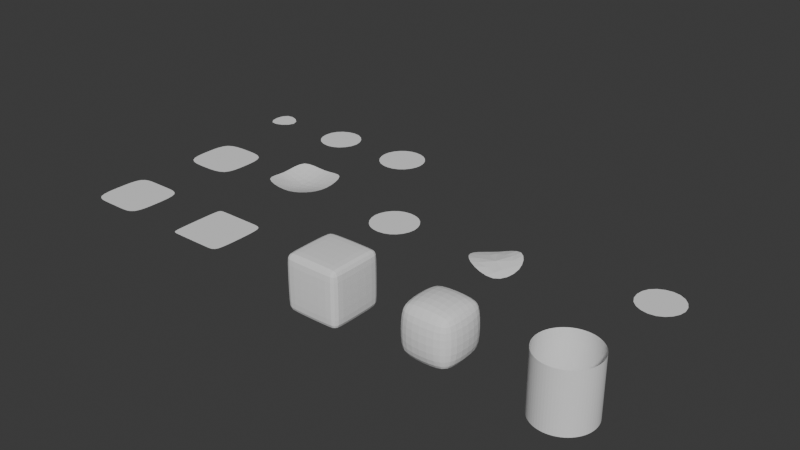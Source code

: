 # Source: topology_subd_lab.blend  (saved by Blender 5.2.44; exported with 4.5.12 LTS)
import bpy
from mathutils import Matrix  # noqa: F401  (used for matrix-valued properties, if any)

bpy.ops.wm.read_factory_settings(use_empty=True)
scene = bpy.context.scene
scene.name = 'Scene'

# ---- collections
col_collection = bpy.data.collections.new('Collection'); scene.collection.children.link(col_collection)

# ---- world
world_world = bpy.data.worlds.new('World'); scene.world = world_world
world_world.use_nodes = True; world_world.node_tree.nodes.clear()
_N = world_world.node_tree.nodes; _L = world_world.node_tree.links
n0 = _N.new('ShaderNodeOutputWorld'); n0.name = 'World Output'; n0.location = (200, 100)
n1 = _N.new('ShaderNodeBackground'); n1.name = 'Background'; n1.location = (-200, 100)
n1.inputs[0].default_value = (0.05088, 0.05088, 0.05088, 1.0)
_L.new(n1.outputs[0], n0.inputs[0])
n0.is_active_output = True
world_world.color = (0.05088, 0.05088, 0.05088)
world_world.sun_shadow_jitter_overblur = 0.0

# ---- meshes
me_pole_3_flat_mesh = bpy.data.meshes.new('Pole_3_Flat_Mesh')
me_pole_3_flat_mesh.from_pydata([(0.0, 0.0, 0.0), (1.0, 0.0, 0.0), (-0.5, 0.866, 0.0), (-0.5, -0.866, 0.0)], [], [(0, 1, 2), (0, 2, 3), (0, 3, 1)])
me_pole_3_flat_mesh.update()
me_pole_5_flat_mesh = bpy.data.meshes.new('Pole_5_Flat_Mesh')
me_pole_5_flat_mesh.from_pydata([(0.0, 0.0, 0.0), (1.0, 0.0, 0.0), (0.309, 0.9511, 0.0), (-0.809, 0.5878, 0.0), (-0.809, -0.5878, 0.0), (0.309, -0.9511, 0.0)], [], [(0, 1, 2), (0, 2, 3), (0, 3, 4), (0, 4, 5), (0, 5, 1)])
me_pole_5_flat_mesh.update()
me_pole_6_flat_mesh = bpy.data.meshes.new('Pole_6_Flat_Mesh')
me_pole_6_flat_mesh.from_pydata([(0.0, 0.0, 0.0), (1.0, 0.0, 0.0), (0.5, 0.866, 0.0), (-0.5, 0.866, 0.0), (-1.0, 1.225e-16, 0.0), (-0.5, -0.866, 0.0), (0.5, -0.866, 0.0)], [], [(0, 1, 2), (0, 2, 3), (0, 3, 4), (0, 4, 5), (0, 5, 6), (0, 6, 1)])
me_pole_6_flat_mesh.update()
me_triangle_flat_surface_mesh = bpy.data.meshes.new('Triangle_Flat_Surface_Mesh')
me_triangle_flat_surface_mesh.from_pydata([(-1.0, -1.0, 0.0), (0.0, -1.0, 0.0), (1.0, -1.0, 0.0), (-1.0, 0.0, 0.0), (0.0, 0.0, 0.0), (1.0, 0.0, 0.0), (-1.0, 1.0, 0.0), (0.0, 1.0, 0.0), (1.0, 1.0, 0.0)], [], [(0, 1, 4), (0, 4, 3), (1, 2, 5, 4), (3, 4, 7, 6), (4, 5, 8, 7)])
me_triangle_flat_surface_mesh.update()
me_triangle_curved_surface_mesh = bpy.data.meshes.new('Triangle_Curved_Surface_Mesh')
me_triangle_curved_surface_mesh.from_pydata([(-1.0, -1.0, 0.5), (0.0, -1.0, 0.25), (1.0, -1.0, 0.5), (-1.0, 0.0, 0.25), (0.0, 0.0, 0.0), (1.0, 0.0, 0.25), (-1.0, 1.0, 0.5), (0.0, 1.0, 0.25), (1.0, 1.0, 0.5)], [], [(0, 1, 4), (0, 4, 3), (1, 2, 5, 4), (3, 4, 7, 6), (4, 5, 8, 7)])
me_triangle_curved_surface_mesh.update()
me_ngon_flat_surface_mesh = bpy.data.meshes.new('Ngon_Flat_Surface_Mesh')
me_ngon_flat_surface_mesh.from_pydata([(1.0, 0.0, 0.0), (0.5, 0.866, 0.0), (-0.5, 0.866, 0.0), (-1.0, 1.225e-16, 0.0), (-0.5, -0.866, 0.0), (0.5, -0.866, 0.0)], [], [(0, 1, 2, 3, 4, 5)])
me_ngon_flat_surface_mesh.update()
me_ngon_curved_surface_mesh = bpy.data.meshes.new('Ngon_Curved_Surface_Mesh')
me_ngon_curved_surface_mesh.from_pydata([(1.0, 0.0, 0.0), (0.5, 0.866, 0.2598), (-0.5, 0.866, -0.2598), (-1.0, 1.225e-16, -7.348e-17), (-0.5, -0.866, 0.2598), (0.5, -0.866, -0.2598)], [], [(0, 1, 2, 3, 4, 5)])
me_ngon_curved_surface_mesh.update()
me_spacing_uniform_mesh = bpy.data.meshes.new('Spacing_Uniform_Mesh')
me_spacing_uniform_mesh.from_pydata([(-1.0, -1.0, 0.0), (-0.333, -1.0, 0.0), (0.333, -1.0, 0.0), (1.0, -1.0, 0.0), (-1.0, 0.0, 0.0), (-0.333, 0.0, 0.0), (0.333, 0.0, 0.0), (1.0, 0.0, 0.0), (-1.0, 1.0, 0.0), (-0.333, 1.0, 0.0), (0.333, 1.0, 0.0), (1.0, 1.0, 0.0)], [], [(0, 1, 5, 4), (1, 2, 6, 5), (2, 3, 7, 6), (4, 5, 9, 8), (5, 6, 10, 9), (6, 7, 11, 10)])
me_spacing_uniform_mesh.update()
me_spacing_uneven_mesh = bpy.data.meshes.new('Spacing_Uneven_Mesh')
me_spacing_uneven_mesh.from_pydata([(-1.0, -1.0, 0.0), (-0.9, -1.0, 0.0), (0.7, -1.0, 0.0), (1.0, -1.0, 0.0), (-1.0, 0.0, 0.0), (-0.9, 0.0, 0.0), (0.7, 0.0, 0.0), (1.0, 0.0, 0.0), (-1.0, 1.0, 0.0), (-0.9, 1.0, 0.0), (0.7, 1.0, 0.0), (1.0, 1.0, 0.0)], [], [(0, 1, 5, 4), (1, 2, 6, 5), (2, 3, 7, 6), (4, 5, 9, 8), (5, 6, 10, 9), (6, 7, 11, 10)])
me_spacing_uneven_mesh.update()
me_cylindrical_quad_routing_mesh = bpy.data.meshes.new('Cylindrical_Quad_Routing_Mesh')
me_cylindrical_quad_routing_mesh.from_pydata([(1.0, 0.0, -1.0), (0.9239, 0.3827, -1.0), (0.7071, 0.7071, -1.0), (0.3827, 0.9239, -1.0), (6.123e-17, 1.0, -1.0), (-0.3827, 0.9239, -1.0), (-0.7071, 0.7071, -1.0), (-0.9239, 0.3827, -1.0), (-1.0, 1.225e-16, -1.0), (-0.9239, -0.3827, -1.0), (-0.7071, -0.7071, -1.0), (-0.3827, -0.9239, -1.0), (-1.837e-16, -1.0, -1.0), (0.3827, -0.9239, -1.0), (0.7071, -0.7071, -1.0), (0.9239, -0.3827, -1.0), (1.0, 0.0, 0.0), (0.9239, 0.3827, 0.0), (0.7071, 0.7071, 0.0), (0.3827, 0.9239, 0.0), (6.123e-17, 1.0, 0.0), (-0.3827, 0.9239, 0.0), (-0.7071, 0.7071, 0.0), (-0.9239, 0.3827, 0.0), (-1.0, 1.225e-16, 0.0), (-0.9239, -0.3827, 0.0), (-0.7071, -0.7071, 0.0), (-0.3827, -0.9239, 0.0), (-1.837e-16, -1.0, 0.0), (0.3827, -0.9239, 0.0), (0.7071, -0.7071, 0.0), (0.9239, -0.3827, 0.0), (1.0, 0.0, 1.0), (0.9239, 0.3827, 1.0), (0.7071, 0.7071, 1.0), (0.3827, 0.9239, 1.0), (6.123e-17, 1.0, 1.0), (-0.3827, 0.9239, 1.0), (-0.7071, 0.7071, 1.0), (-0.9239, 0.3827, 1.0), (-1.0, 1.225e-16, 1.0), (-0.9239, -0.3827, 1.0), (-0.7071, -0.7071, 1.0), (-0.3827, -0.9239, 1.0), (-1.837e-16, -1.0, 1.0), (0.3827, -0.9239, 1.0), (0.7071, -0.7071, 1.0), (0.9239, -0.3827, 1.0)], [], [(0, 1, 17, 16), (1, 2, 18, 17), (2, 3, 19, 18), (3, 4, 20, 19), (4, 5, 21, 20), (5, 6, 22, 21), (6, 7, 23, 22), (7, 8, 24, 23), (8, 9, 25, 24), (9, 10, 26, 25), (10, 11, 27, 26), (11, 12, 28, 27), (12, 13, 29, 28), (13, 14, 30, 29), (14, 15, 31, 30), (15, 0, 16, 31), (16, 17, 33, 32), (17, 18, 34, 33), (18, 19, 35, 34), (19, 20, 36, 35), (20, 21, 37, 36), (21, 22, 38, 37), (22, 23, 39, 38), (23, 24, 40, 39), (24, 25, 41, 40), (25, 26, 42, 41), (26, 27, 43, 42), (27, 28, 44, 43), (28, 29, 45, 44), (29, 30, 46, 45), (30, 31, 47, 46), (31, 16, 32, 47)])
me_cylindrical_quad_routing_mesh.update()
me_loop_termination_valence5_mesh = bpy.data.meshes.new('Loop_Termination_Valence5_Mesh')
me_loop_termination_valence5_mesh.from_pydata([(0.0, 0.0, 0.0), (1.0, 0.0, 0.0), (0.309, 0.9511, 0.0), (-0.809, 0.5878, 0.0), (-0.809, -0.5878, 0.0), (0.309, -0.9511, 0.0)], [], [(0, 1, 2), (0, 2, 3), (0, 3, 4), (0, 4, 5), (0, 5, 1)])
me_loop_termination_valence5_mesh.update()
me_cube_001 = bpy.data.meshes.new('Cube.001')
me_cube_001.from_pydata([(-1.0, -1.0, -1.0), (-1.0, -1.0, 1.0), (-1.0, 1.0, -1.0), (-1.0, 1.0, 1.0), (1.0, -1.0, -1.0), (1.0, -1.0, 1.0), (1.0, 1.0, -1.0), (1.0, 1.0, 1.0)], [], [(0, 1, 3, 2), (2, 3, 7, 6), (6, 7, 5, 4), (4, 5, 1, 0), (2, 6, 4, 0), (7, 3, 1, 5)])
_uv = me_cube_001.uv_layers.new(name='UVMap')
_uv.uv.foreach_set('vector', [0.375, 0.0, 0.625, 0.0, 0.625, 0.25, 0.375, 0.25, 0.375, 0.25, 0.625, 0.25, 0.625, 0.5, 0.375, 0.5, 0.375, 0.5, 0.625, 0.5, 0.625, 0.75, 0.375, 0.75, 0.375, 0.75, 0.625, 0.75, 0.625, 1.0, 0.375, 1.0, 0.125, 0.5, 0.375, 0.5, 0.375, 0.75, 0.125, 0.75, 0.625, 0.5, 0.875, 0.5, 0.875, 0.75, 0.625, 0.75])
me_cube_001.update()
me_cube_002 = bpy.data.meshes.new('Cube.002')
me_cube_002.from_pydata([(-1.0, -1.0, -1.0), (-1.0, -1.0, 1.0), (-1.0, 1.0, -1.0), (-1.0, 1.0, 1.0), (1.0, -1.0, -1.0), (1.0, -1.0, 1.0), (1.0, 1.0, -1.0), (1.0, 1.0, 1.0)], [], [(0, 1, 3, 2), (2, 3, 7, 6), (6, 7, 5, 4), (4, 5, 1, 0), (2, 6, 4, 0), (7, 3, 1, 5)])
_uv = me_cube_002.uv_layers.new(name='UVMap')
_uv.uv.foreach_set('vector', [0.375, 0.0, 0.625, 0.0, 0.625, 0.25, 0.375, 0.25, 0.375, 0.25, 0.625, 0.25, 0.625, 0.5, 0.375, 0.5, 0.375, 0.5, 0.625, 0.5, 0.625, 0.75, 0.375, 0.75, 0.375, 0.75, 0.625, 0.75, 0.625, 1.0, 0.375, 1.0, 0.125, 0.5, 0.375, 0.5, 0.375, 0.75, 0.125, 0.75, 0.625, 0.5, 0.875, 0.5, 0.875, 0.75, 0.625, 0.75])
me_cube_002.update()

# ---- objects
ob_pole_3_flat = bpy.data.objects.new('Pole_3_Flat', me_pole_3_flat_mesh)
ob_pole_5_flat = bpy.data.objects.new('Pole_5_Flat', me_pole_5_flat_mesh)
ob_pole_6_flat = bpy.data.objects.new('Pole_6_Flat', me_pole_6_flat_mesh)
ob_triangle_flat_surface = bpy.data.objects.new('Triangle_Flat_Surface', me_triangle_flat_surface_mesh)
ob_triangle_curved_surface = bpy.data.objects.new('Triangle_Curved_Surface', me_triangle_curved_surface_mesh)
ob_ngon_flat_surface = bpy.data.objects.new('Ngon_Flat_Surface', me_ngon_flat_surface_mesh)
ob_ngon_curved_surface = bpy.data.objects.new('Ngon_Curved_Surface', me_ngon_curved_surface_mesh)
ob_spacing_uniform = bpy.data.objects.new('Spacing_Uniform', me_spacing_uniform_mesh)
ob_spacing_uneven = bpy.data.objects.new('Spacing_Uneven', me_spacing_uneven_mesh)
ob_cylindrical_quad_routing = bpy.data.objects.new('Cylindrical_Quad_Routing', me_cylindrical_quad_routing_mesh)
ob_loop_termination_valence5 = bpy.data.objects.new('Loop_Termination_Valence5', me_loop_termination_valence5_mesh)
ob_support_tight = bpy.data.objects.new('Support_Tight', me_cube_001)
ob_support_wide = bpy.data.objects.new('Support_Wide', me_cube_002)

# ---- transforms, parenting, visibility, modifiers, constraints
ob_pole_3_flat.location = (-9.0, 5.0, 0.0)
_m = ob_pole_3_flat.modifiers.new('Subdivision Surface', 'SUBSURF')
_m.levels = 2
ob_pole_5_flat.location = (-6.0, 5.0, 0.0)
_m = ob_pole_5_flat.modifiers.new('Subdivision Surface', 'SUBSURF')
_m.levels = 2
ob_pole_6_flat.location = (-3.0, 5.0, 0.0)
_m = ob_pole_6_flat.modifiers.new('Subdivision Surface', 'SUBSURF')
_m.levels = 2
ob_triangle_flat_surface.location = (-8.0, 1.0, 0.0)
_m = ob_triangle_flat_surface.modifiers.new('Subdivision Surface', 'SUBSURF')
_m.levels = 2
ob_triangle_curved_surface.location = (-4.0, 1.0, 0.0)
_m = ob_triangle_curved_surface.modifiers.new('Subdivision Surface', 'SUBSURF')
_m.levels = 2
ob_ngon_flat_surface.location = (0.0, 1.0, 0.0)
_m = ob_ngon_flat_surface.modifiers.new('Subdivision Surface', 'SUBSURF')
_m.levels = 2
ob_ngon_curved_surface.location = (4.0, 1.0, 0.0)
_m = ob_ngon_curved_surface.modifiers.new('Subdivision Surface', 'SUBSURF')
_m.levels = 2
ob_spacing_uniform.location = (-8.0, -3.0, 0.0)
_m = ob_spacing_uniform.modifiers.new('Subdivision Surface', 'SUBSURF')
_m.levels = 2
ob_spacing_uneven.location = (-4.0, -3.0, 0.0)
_m = ob_spacing_uneven.modifiers.new('Subdivision Surface', 'SUBSURF')
_m.levels = 2
ob_cylindrical_quad_routing.location = (9.0, -3.0, 0.0)
_m = ob_cylindrical_quad_routing.modifiers.new('Subdivision Surface', 'SUBSURF')
_m.levels = 2
ob_loop_termination_valence5.location = (9.0, 2.0, 0.0)
_m = ob_loop_termination_valence5.modifiers.new('Subdivision Surface', 'SUBSURF')
_m.levels = 2
ob_support_tight.location = (1.0, -3.0, 0.0)
_m = ob_support_tight.modifiers.new('Support Loops via Bevel', 'BEVEL')
_m = ob_support_tight.modifiers.new('Subdivision Surface', 'SUBSURF')
_m.levels = 2
ob_support_wide.location = (5.0, -3.0, 0.0)
_m = ob_support_wide.modifiers.new('Support Loops via Bevel', 'BEVEL')
_m.width = 0.4
_m.width_pct = 0.4
_m = ob_support_wide.modifiers.new('Subdivision Surface', 'SUBSURF')
_m.levels = 2

# ---- collection membership
scene.collection.objects.link(ob_pole_3_flat)
scene.collection.objects.link(ob_pole_5_flat)
scene.collection.objects.link(ob_pole_6_flat)
scene.collection.objects.link(ob_triangle_flat_surface)
scene.collection.objects.link(ob_triangle_curved_surface)
scene.collection.objects.link(ob_ngon_flat_surface)
scene.collection.objects.link(ob_ngon_curved_surface)
scene.collection.objects.link(ob_spacing_uniform)
scene.collection.objects.link(ob_spacing_uneven)
scene.collection.objects.link(ob_cylindrical_quad_routing)
scene.collection.objects.link(ob_loop_termination_valence5)
col_collection.objects.link(ob_support_tight)
col_collection.objects.link(ob_support_wide)

# ---- scene / render settings (as saved in the file)
scene.frame_start = 1; scene.frame_end = 250; scene.frame_set(1)
scene.render.engine = 'BLENDER_EEVEE_NEXT'
scene.render.bake_bias = 0.0
scene.render.bake_samples = 0
scene.render.compositor_device = 'GPU'
scene.eevee.use_volume_custom_range = False
scene.eevee.fast_gi_thickness_near = 0.1
scene.eevee.fast_gi_thickness_far = 0.0
scene.eevee.ray_tracing_options.screen_trace_thickness = 0.1
bpy.context.view_layer.update()

# ---- added for rendering (the .blend has no active camera and no usable light): camera, sun
cam_auto = bpy.data.cameras.new('AutoCamera')
cam_auto.lens = 50.0
cam_auto.sensor_width = 36.0
cam_auto.clip_end = 1000.0
ob_auto_camera = bpy.data.objects.new('AutoCamera', cam_auto)
scene.collection.objects.link(ob_auto_camera)
ob_auto_camera.location = (20.5897, -23.4321, 16.2717)
ob_auto_camera.rotation_euler = (1.09748, -7.21219e-08, 0.694738)
scene.camera = ob_auto_camera
light_auto_sun = bpy.data.lights.new('AutoSun', 'SUN')
light_auto_sun.energy = 3.0
light_auto_sun.angle = 0.0523599
ob_auto_sun = bpy.data.objects.new('AutoSun', light_auto_sun)
scene.collection.objects.link(ob_auto_sun)
ob_auto_sun.rotation_euler = (0.872665, 0.174533, 0.523599)
bpy.context.view_layer.update()
